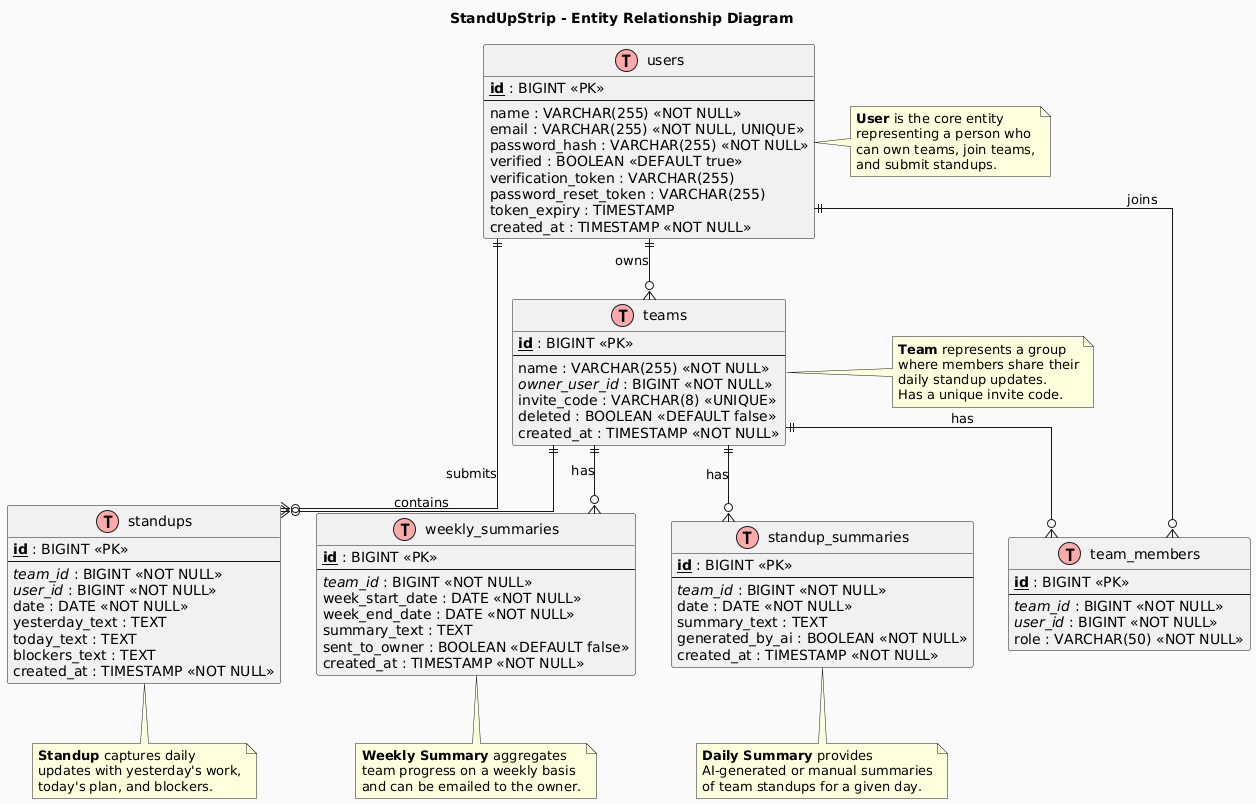

The diagram above was rendered by PlantUML. Its source (embedded in the PNG):
@startuml
!define TABLE(x) entity x << (T,#FFAAAA) >>
!define PK(x) <b><u>x</u></b>
!define FK(x) <i>x</i>

skinparam linetype ortho
skinparam backgroundColor #FAFAFA
skinparam entity {
    BackgroundColor #F8F8F8
    BorderColor #333333
    ArrowColor #666666
}

title StandUpStrip - Entity Relationship Diagram

TABLE(users) {
    PK(id) : BIGINT <<PK>>
    --
    name : VARCHAR(255) <<NOT NULL>>
    email : VARCHAR(255) <<NOT NULL, UNIQUE>>
    password_hash : VARCHAR(255) <<NOT NULL>>
    verified : BOOLEAN <<DEFAULT true>>
    verification_token : VARCHAR(255)
    password_reset_token : VARCHAR(255)
    token_expiry : TIMESTAMP
    created_at : TIMESTAMP <<NOT NULL>>
}

TABLE(teams) {
    PK(id) : BIGINT <<PK>>
    --
    name : VARCHAR(255) <<NOT NULL>>
    FK(owner_user_id) : BIGINT <<NOT NULL>>
    invite_code : VARCHAR(8) <<UNIQUE>>
    deleted : BOOLEAN <<DEFAULT false>>
    created_at : TIMESTAMP <<NOT NULL>>
}

TABLE(team_members) {
    PK(id) : BIGINT <<PK>>
    --
    FK(team_id) : BIGINT <<NOT NULL>>
    FK(user_id) : BIGINT <<NOT NULL>>
    role : VARCHAR(50) <<NOT NULL>>
}

TABLE(standups) {
    PK(id) : BIGINT <<PK>>
    --
    FK(team_id) : BIGINT <<NOT NULL>>
    FK(user_id) : BIGINT <<NOT NULL>>
    date : DATE <<NOT NULL>>
    yesterday_text : TEXT
    today_text : TEXT
    blockers_text : TEXT
    created_at : TIMESTAMP <<NOT NULL>>
}

TABLE(standup_summaries) {
    PK(id) : BIGINT <<PK>>
    --
    FK(team_id) : BIGINT <<NOT NULL>>
    date : DATE <<NOT NULL>>
    summary_text : TEXT
    generated_by_ai : BOOLEAN <<NOT NULL>>
    created_at : TIMESTAMP <<NOT NULL>>
}

TABLE(weekly_summaries) {
    PK(id) : BIGINT <<PK>>
    --
    FK(team_id) : BIGINT <<NOT NULL>>
    week_start_date : DATE <<NOT NULL>>
    week_end_date : DATE <<NOT NULL>>
    summary_text : TEXT
    sent_to_owner : BOOLEAN <<DEFAULT false>>
    created_at : TIMESTAMP <<NOT NULL>>
}

' Relationships
users ||--o{ teams : "owns"
users ||--o{ team_members : "joins"
users ||--o{ standups : "submits"

teams ||--o{ team_members : "has"
teams ||--o{ standups : "contains"
teams ||--o{ standup_summaries : "has"
teams ||--o{ weekly_summaries : "has"

note right of users
  <b>User</b> is the core entity
  representing a person who
  can own teams, join teams,
  and submit standups.
end note

note right of teams
  <b>Team</b> represents a group
  where members share their
  daily standup updates.
  Has a unique invite code.
end note

note bottom of standups
  <b>Standup</b> captures daily
  updates with yesterday's work,
  today's plan, and blockers.
end note

note bottom of standup_summaries
  <b>Daily Summary</b> provides
  AI-generated or manual summaries
  of team standups for a given day.
end note

note bottom of weekly_summaries
  <b>Weekly Summary</b> aggregates
  team progress on a weekly basis
  and can be emailed to the owner.
end note
@enduml